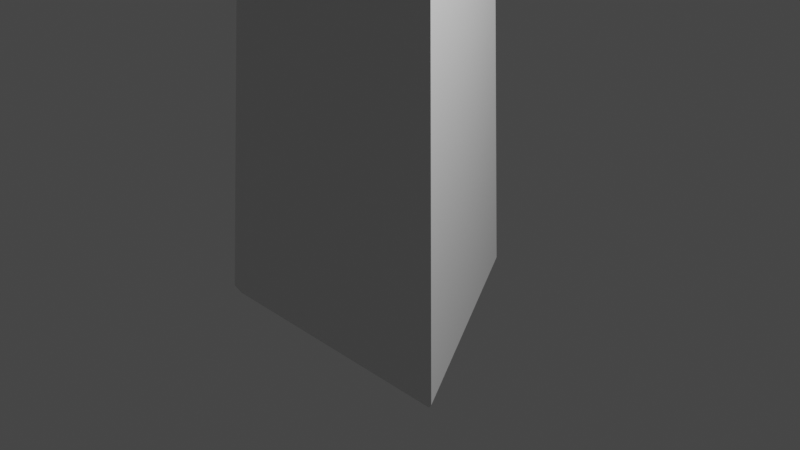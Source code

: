 # Source: antenna.blend  (saved by Blender 2.80.41; exported with 4.5.12 LTS)
import bpy
from mathutils import Matrix  # noqa: F401  (used for matrix-valued properties, if any)

bpy.ops.wm.read_factory_settings(use_empty=True)
scene = bpy.context.scene
scene.name = 'Scene'

# ---- collections
col_collection = bpy.data.collections.new('Collection'); scene.collection.children.link(col_collection)

# ---- materials (node trees are filled in below, after node groups)
mat_material = bpy.data.materials.new('Material')
mat_material.alpha_threshold = 0.0
mat_material.use_transparent_shadow = False
mat_material.roughness = 0.5
mat_material.line_color = (0.0, 0.0, 0.0, 1.0)

# ---- material node trees
mat_material.use_nodes = True; mat_material.node_tree.nodes.clear()
_N = mat_material.node_tree.nodes; _L = mat_material.node_tree.links
n0 = _N.new('ShaderNodeOutputMaterial'); n0.name = 'Material Output'; n0.location = (300, 300)
n1 = _N.new('ShaderNodeBsdfPrincipled'); n1.name = 'Principled BSDF'; n1.location = (10, 300)
n1.distribution = 'GGX'
n1.subsurface_method = 'BURLEY'
n1.inputs[3].default_value = 1.45
_L.new(n1.outputs[0], n0.inputs[0])
n0.is_active_output = True

# ---- world
world_world = bpy.data.worlds.new('World'); scene.world = world_world
world_world.use_nodes = True; world_world.node_tree.nodes.clear()
_N = world_world.node_tree.nodes; _L = world_world.node_tree.links
n0 = _N.new('ShaderNodeOutputWorld'); n0.name = 'World Output'; n0.location = (300, 300)
n1 = _N.new('ShaderNodeBackground'); n1.name = 'Background'; n1.location = (10, 300)
n1.inputs[0].default_value = (0.05088, 0.05088, 0.05088, 1.0)
_L.new(n1.outputs[0], n0.inputs[0])
n0.is_active_output = True
world_world.color = (0.05088, 0.05088, 0.05088)
world_world.use_sun_shadow = False
world_world.sun_shadow_jitter_overblur = 0.0

# ---- cameras
cam_camera = bpy.data.cameras.new('Camera')
cam_camera.clip_end = 100.0
cam_camera.ortho_scale = 7.314
cam_camera.dof.focus_distance = 0.0
cam_camera.dof.aperture_fstop = 128.0

# ---- lights
light_light = bpy.data.lights.new('Light', 'POINT')
light_light.transmission_factor = 0.0
light_light.cutoff_distance = 30.0
light_light.energy = 1000.0
light_light.shadow_buffer_clip_start = 1.001
light_light.shadow_soft_size = 0.1
light_light.shadow_maximum_resolution = 0.006
light_light.use_absolute_resolution = True

# ---- meshes
me_cube = bpy.data.meshes.new('Cube')
me_cube.from_pydata([(0.0, 0.0, 23.23), (0.0, 1.52, -1.0), (1.514, -1.026, -1.0), (-1.514, -1.026, -1.0), (0.0, 1.448, -1.079), (1.45, -0.9895, -1.079), (-1.45, -0.9895, -1.079), (0.0, 0.0001209, 23.15)], [], [(2, 0, 3), (3, 0, 1), (3, 1, 4, 6), (1, 0, 2), (6, 4, 7), (1, 2, 5, 4), (2, 3, 6, 5), (4, 5, 7), (5, 6, 7)])
_uv = me_cube.uv_layers.new(name='UVMap')
_uv.uv.foreach_set('vector', [0.2113, 0.9813, 0.9558, 0.03199, 0.01662, 0.8067, 0.211, 0.9814, 0.9557, 0.03202, 0.01662, 0.8068, 1.196, 0.8861, 1.196, 0.9838, 1.193, 0.9818, 1.193, 0.8882, 0.2114, 0.9814, 0.9558, 0.03198, 0.01663, 0.8068, 0.2117, 0.9803, 0.01669, 0.8068, 0.9562, 0.02472, 1.192, 0.8861, 1.192, 0.9838, 1.19, 0.9817, 1.19, 0.8881, 1.189, 0.8861, 1.189, 0.9861, 1.186, 0.9839, 1.186, 0.8882, 0.2117, 0.9812, 0.01628, 0.8067, 0.9572, 0.02289, 0.2108, 0.9817, 0.01613, 0.8073, 0.9551, 0.02581])
me_cube.materials.append(mat_material)
me_cube.use_remesh_preserve_volume = False
me_cube.use_remesh_preserve_attributes = False
me_cube.use_mirror_vertex_groups = False
me_cube.update()

# ---- objects
ob_antenna = bpy.data.objects.new('antenna', me_cube)
ob_light = bpy.data.objects.new('Light', light_light)
ob_camera = bpy.data.objects.new('Camera', cam_camera)

# ---- transforms, parenting, visibility, modifiers, constraints
ob_antenna.location = (0.0, 0.0, 0.0)
ob_antenna.lock_rotations_4d = False
ob_antenna.empty_display_type = 'ARROWS'
ob_antenna.lineart.crease_threshold = 0.0
ob_light.location = (4.076, 1.005, 5.904)
ob_light.rotation_euler = (0.6503, 0.05522, 1.866)
ob_light.lock_rotations_4d = False
ob_light.empty_display_type = 'ARROWS'
ob_light.color = (0.0, 0.0, 0.0, 0.0)
ob_light.lineart.crease_threshold = 0.0
ob_camera.location = (7.359, -6.926, 4.958)
ob_camera.rotation_euler = (1.109, 0.0, 0.8149)
ob_camera.lock_rotations_4d = False
ob_camera.empty_display_type = 'ARROWS'
ob_camera.color = (0.0, 0.0, 0.0, 0.0)
ob_camera.display_type = 'WIRE'
ob_camera.lineart.crease_threshold = 0.0

# ---- collection membership
col_collection.objects.link(ob_antenna)
col_collection.objects.link(ob_light)
col_collection.objects.link(ob_camera)

# ---- scene / render settings (as saved in the file)
scene.camera = ob_camera
scene.frame_start = 1; scene.frame_end = 250; scene.frame_set(1)
scene.render.engine = 'BLENDER_EEVEE_NEXT'
scene.render.motion_blur_shutter = 1.0
scene.cycles.use_denoising = False
scene.cycles.samples = 128
scene.cycles.sampling_pattern = 'TABULATED_SOBOL'
scene.cycles.use_adaptive_sampling = False
scene.cycles.use_light_tree = False
scene.view_settings.view_transform = 'Filmic'
bpy.context.view_layer.update()
